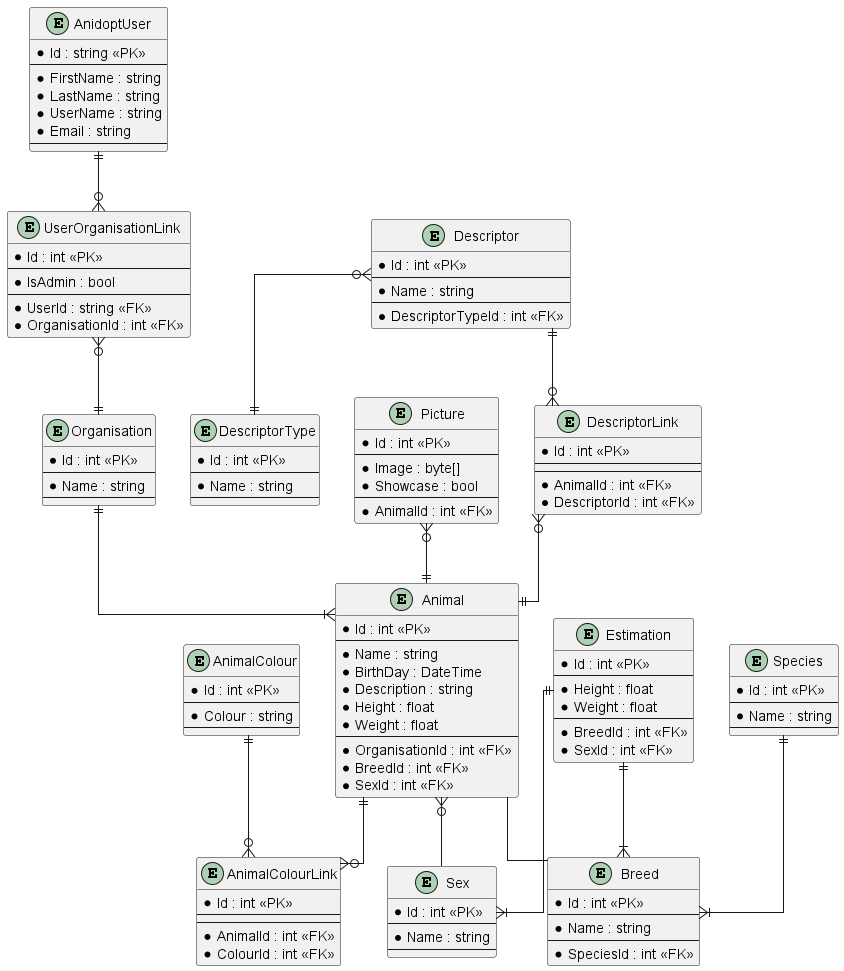

The diagram above was rendered by PlantUML. Its source (embedded in the PNG):
@startuml
skinparam linetype ortho

entity AnidoptUser {
    *Id : string <<PK>>
    --
    *FirstName : string
    *LastName : string
    *UserName : string
    *Email : string
    --
}
entity Animal {
    *Id : int <<PK>>
    --
    *Name : string
    *BirthDay : DateTime
    *Description : string
    *Height : float
    *Weight : float
    --
    *OrganisationId : int <<FK>>
    *BreedId : int <<FK>>
    *SexId : int <<FK>>
}
entity AnimalColour {
    *Id : int <<PK>>
    --
    *Colour : string
    --
}
entity AnimalColourLink {
    *Id : int <<PK>>
    --
    --
    *AnimalId : int <<FK>>
    *ColourId : int <<FK>>
}
entity Breed {
    *Id : int <<PK>>
    --
    *Name : string
    --
    *SpeciesId : int <<FK>>
}
entity Descriptor {
    *Id : int <<PK>>
    --
    *Name : string
    --
    *DescriptorTypeId : int <<FK>>
}
entity DescriptorLink {
    *Id : int <<PK>>
    --
    --
    *AnimalId : int <<FK>>
    *DescriptorId : int <<FK>>
}
entity DescriptorType {
    *Id : int <<PK>>
    --
    *Name : string
    --
}
entity Estimation {
    *Id : int <<PK>>
    --
    *Height : float
    *Weight : float
    --
    *BreedId : int <<FK>>
    *SexId : int <<FK>>
}
entity Organisation {
    *Id : int <<PK>>
    --
    *Name : string
    --
}
entity Picture {
    *Id : int <<PK>>
    --
    *Image : byte[]
    *Showcase : bool
    --
    *AnimalId : int <<FK>>
}
entity Sex {
    *Id : int <<PK>>
    --
    *Name : string
    --
}
entity Species {
    *Id : int <<PK>>
    --
    *Name : string
    --
}
entity UserOrganisationLink {
    *Id : int <<PK>>
    --
    *IsAdmin : bool
    --
    *UserId : string <<FK>>
    *OrganisationId : int <<FK>>
}

AnidoptUser ||--o{ UserOrganisationLink
UserOrganisationLink }o--|| Organisation
Animal -- Breed
Animal }o-- Sex
Species ||--|{ Breed
Organisation ||--|{ Animal
AnimalColour ||--o{ AnimalColourLink
Animal ||--o{ AnimalColourLink
Picture }o--|| Animal
Descriptor ||--o{ DescriptorLink
Descriptor }o--|| DescriptorType
DescriptorLink }o--|| Animal
Estimation ||--|{ Sex
Estimation ||--|{ Breed
@enduml